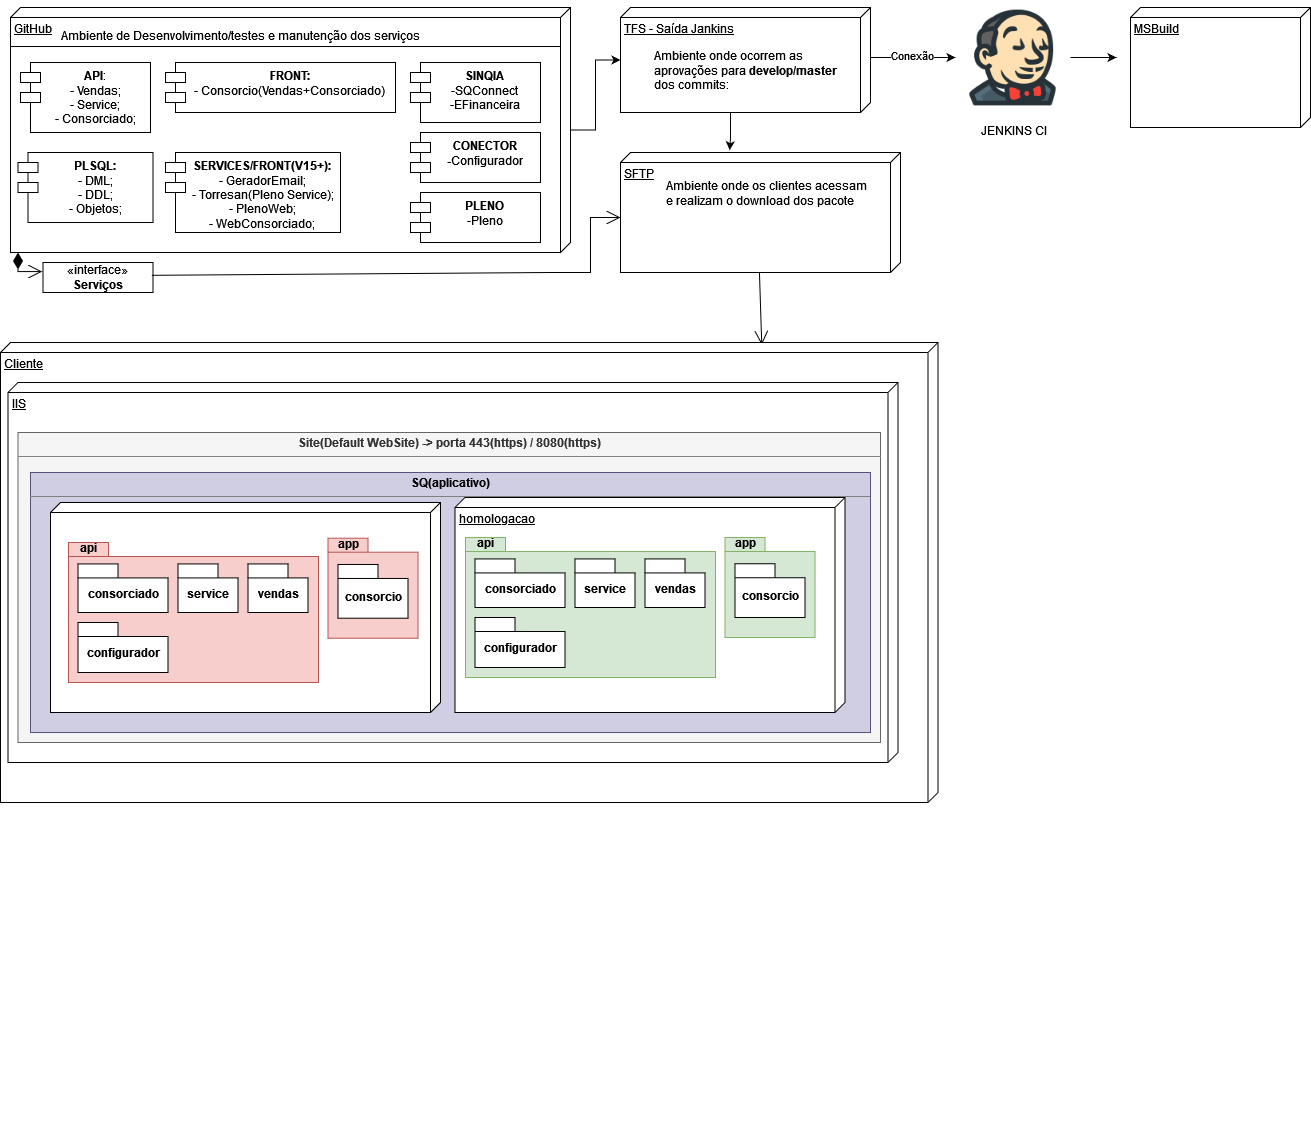

The diagram above was exported from draw.io. Its source (the exported page's mxGraphModel, read from the mxfile embedded in the PNG):
<mxGraphModel dx="2395" dy="637" grid="1" gridSize="10" guides="1" tooltips="1" connect="1" arrows="1" fold="1" page="0" pageScale="1" pageWidth="850" pageHeight="1100" background="none" math="0" shadow="0">
  <root>
    <mxCell id="0" />
    <mxCell id="1" parent="0" />
    <mxCell id="seHQz-g_yBxZSq4F3TzZ-1" value="&lt;div&gt;SFTP&lt;/div&gt;&lt;div&gt;&lt;br&gt;&lt;/div&gt;" style="verticalAlign=top;align=left;spacingTop=8;spacingLeft=2;spacingRight=12;shape=cube;size=10;direction=south;fontStyle=4;html=1;whiteSpace=wrap;" parent="1" vertex="1">
      <mxGeometry x="-230" y="160" width="280" height="120" as="geometry" />
    </mxCell>
    <mxCell id="seHQz-g_yBxZSq4F3TzZ-20" value="" style="edgeStyle=orthogonalEdgeStyle;rounded=0;orthogonalLoop=1;jettySize=auto;html=1;" parent="1" source="seHQz-g_yBxZSq4F3TzZ-3" edge="1">
      <mxGeometry relative="1" as="geometry">
        <mxPoint x="-340" y="100" as="targetPoint" />
        <Array as="points">
          <mxPoint x="-380" y="100" />
          <mxPoint x="-380" y="100" />
        </Array>
      </mxGeometry>
    </mxCell>
    <mxCell id="9Gi0rN5meQviHhKtLxZ6-5" value="" style="edgeStyle=orthogonalEdgeStyle;rounded=0;orthogonalLoop=1;jettySize=auto;html=1;" parent="1" source="seHQz-g_yBxZSq4F3TzZ-3" target="seHQz-g_yBxZSq4F3TzZ-5" edge="1">
      <mxGeometry relative="1" as="geometry" />
    </mxCell>
    <mxCell id="seHQz-g_yBxZSq4F3TzZ-3" value="GitHub" style="verticalAlign=top;align=left;spacingTop=8;spacingLeft=2;spacingRight=12;shape=cube;size=10;direction=south;fontStyle=4;html=1;whiteSpace=wrap;" parent="1" vertex="1">
      <mxGeometry x="-840" y="15" width="560" height="245" as="geometry" />
    </mxCell>
    <mxCell id="seHQz-g_yBxZSq4F3TzZ-4" value="&lt;div&gt;&lt;b&gt;API&lt;/b&gt;:&lt;/div&gt;&lt;div&gt;- Vendas;&lt;/div&gt;&lt;div&gt; - Service;&lt;/div&gt;&lt;div&gt;- Consorciado;&lt;/div&gt;" style="shape=module;align=left;spacingLeft=20;align=center;verticalAlign=top;whiteSpace=wrap;html=1;" parent="1" vertex="1">
      <mxGeometry x="-830" y="70" width="130" height="70" as="geometry" />
    </mxCell>
    <mxCell id="seHQz-g_yBxZSq4F3TzZ-23" value="" style="edgeStyle=orthogonalEdgeStyle;rounded=0;orthogonalLoop=1;jettySize=auto;html=1;entryX=-0.019;entryY=0.61;entryDx=0;entryDy=0;entryPerimeter=0;" parent="1" source="seHQz-g_yBxZSq4F3TzZ-5" target="seHQz-g_yBxZSq4F3TzZ-1" edge="1">
      <mxGeometry relative="1" as="geometry">
        <mxPoint x="-105" y="160" as="targetPoint" />
        <Array as="points">
          <mxPoint x="-120" y="145" />
          <mxPoint x="-121" y="145" />
        </Array>
      </mxGeometry>
    </mxCell>
    <mxCell id="WucWT8gpjoSjoJIuRZn4-17" value="" style="edgeStyle=orthogonalEdgeStyle;rounded=0;orthogonalLoop=1;jettySize=auto;html=1;" parent="1" source="seHQz-g_yBxZSq4F3TzZ-5" target="WucWT8gpjoSjoJIuRZn4-12" edge="1">
      <mxGeometry relative="1" as="geometry">
        <Array as="points">
          <mxPoint x="70" y="65" />
          <mxPoint x="70" y="65" />
        </Array>
      </mxGeometry>
    </mxCell>
    <mxCell id="WucWT8gpjoSjoJIuRZn4-18" value="Conexão" style="edgeLabel;html=1;align=center;verticalAlign=middle;resizable=0;points=[];" parent="WucWT8gpjoSjoJIuRZn4-17" vertex="1" connectable="0">
      <mxGeometry x="-0.14" y="-1" relative="1" as="geometry">
        <mxPoint x="5" y="-3" as="offset" />
      </mxGeometry>
    </mxCell>
    <mxCell id="seHQz-g_yBxZSq4F3TzZ-5" value="TFS - Saída Jankins" style="verticalAlign=top;align=left;spacingTop=8;spacingLeft=2;spacingRight=12;shape=cube;size=10;direction=south;fontStyle=4;html=1;whiteSpace=wrap;" parent="1" vertex="1">
      <mxGeometry x="-230" y="15" width="250" height="105" as="geometry" />
    </mxCell>
    <mxCell id="seHQz-g_yBxZSq4F3TzZ-6" value="&lt;div&gt;&lt;b&gt;FRONT:&lt;/b&gt;&lt;/div&gt;&lt;div&gt;- Consorcio(Vendas+Consorciado)&lt;br&gt;&lt;/div&gt;" style="shape=module;align=left;spacingLeft=20;align=center;verticalAlign=top;whiteSpace=wrap;html=1;" parent="1" vertex="1">
      <mxGeometry x="-685" y="70" width="230" height="50" as="geometry" />
    </mxCell>
    <mxCell id="seHQz-g_yBxZSq4F3TzZ-7" value="&lt;b&gt;PLSQL:&lt;/b&gt;&lt;br&gt;&lt;div&gt;- DML;&lt;/div&gt;&lt;div&gt;- DDL;&lt;/div&gt;&lt;div&gt;- Objetos;&lt;br&gt;&lt;/div&gt;" style="shape=module;align=left;spacingLeft=20;align=center;verticalAlign=top;whiteSpace=wrap;html=1;" parent="1" vertex="1">
      <mxGeometry x="-832.5" y="160" width="135" height="70" as="geometry" />
    </mxCell>
    <mxCell id="seHQz-g_yBxZSq4F3TzZ-8" value="&lt;b&gt;SERVICES/FRONT(V15+):&lt;/b&gt;&lt;br&gt;&lt;div&gt;- GeradorEmail;&lt;/div&gt;&lt;div&gt;- Torresan(Pleno Service);&lt;/div&gt;&lt;div&gt;- PlenoWeb;&lt;/div&gt;&lt;div&gt;- WebConsorciado;&lt;br&gt;&lt;/div&gt;" style="shape=module;align=left;spacingLeft=20;align=center;verticalAlign=top;whiteSpace=wrap;html=1;" parent="1" vertex="1">
      <mxGeometry x="-685" y="160" width="175" height="80" as="geometry" />
    </mxCell>
    <mxCell id="seHQz-g_yBxZSq4F3TzZ-9" value="Ambiente de Desenvolvimento/testes e manutenção dos serviços " style="text;strokeColor=none;fillColor=none;align=left;verticalAlign=top;spacingLeft=4;spacingRight=4;overflow=hidden;rotatable=0;points=[[0,0.5],[1,0.5]];portConstraint=eastwest;whiteSpace=wrap;html=1;" parent="1" vertex="1">
      <mxGeometry x="-795" y="30" width="370" height="40" as="geometry" />
    </mxCell>
    <mxCell id="seHQz-g_yBxZSq4F3TzZ-15" value="" style="line;strokeWidth=1;fillColor=none;align=left;verticalAlign=middle;spacingTop=-1;spacingLeft=3;spacingRight=3;rotatable=0;labelPosition=right;points=[];portConstraint=eastwest;strokeColor=inherit;" parent="1" vertex="1">
      <mxGeometry x="-840" y="50" width="550" height="8" as="geometry" />
    </mxCell>
    <mxCell id="seHQz-g_yBxZSq4F3TzZ-18" value="&lt;div&gt;Ambiente onde ocorrem as aprovações para &lt;b&gt;develop/master&lt;/b&gt; dos commits:&lt;br&gt;&lt;/div&gt;" style="text;strokeColor=none;fillColor=none;align=left;verticalAlign=top;spacingLeft=4;spacingRight=4;overflow=hidden;rotatable=0;points=[[0,0.5],[1,0.5]];portConstraint=eastwest;whiteSpace=wrap;html=1;" parent="1" vertex="1">
      <mxGeometry x="-202" y="50" width="202.5" height="60" as="geometry" />
    </mxCell>
    <mxCell id="seHQz-g_yBxZSq4F3TzZ-21" value="&lt;div&gt;Ambiente onde os clientes acessam e realizam o download dos pacote&lt;/div&gt;&lt;div&gt;&lt;br&gt; &lt;/div&gt;" style="text;strokeColor=none;fillColor=none;align=left;verticalAlign=top;spacingLeft=4;spacingRight=4;overflow=hidden;rotatable=0;points=[[0,0.5],[1,0.5]];portConstraint=eastwest;whiteSpace=wrap;html=1;" parent="1" vertex="1">
      <mxGeometry x="-190" y="180" width="220" height="60" as="geometry" />
    </mxCell>
    <mxCell id="seHQz-g_yBxZSq4F3TzZ-25" value="&lt;div&gt;«interface»&lt;b&gt;&lt;br&gt;&lt;/b&gt;&lt;/div&gt;&lt;div&gt;&lt;b&gt;Serviços&lt;/b&gt;&lt;/div&gt;" style="html=1;whiteSpace=wrap;" parent="1" vertex="1">
      <mxGeometry x="-807.5" y="270" width="110" height="30" as="geometry" />
    </mxCell>
    <mxCell id="seHQz-g_yBxZSq4F3TzZ-36" value="" style="endArrow=open;html=1;endSize=12;startArrow=diamondThin;startSize=14;startFill=1;edgeStyle=orthogonalEdgeStyle;align=left;verticalAlign=bottom;rounded=0;entryX=-0.007;entryY=0.303;entryDx=0;entryDy=0;entryPerimeter=0;" parent="1" target="seHQz-g_yBxZSq4F3TzZ-25" edge="1">
      <mxGeometry x="-1" y="3" relative="1" as="geometry">
        <mxPoint x="-832.5" y="260" as="sourcePoint" />
        <mxPoint x="-832.5" y="320" as="targetPoint" />
        <Array as="points">
          <mxPoint x="-832" y="279" />
        </Array>
      </mxGeometry>
    </mxCell>
    <mxCell id="seHQz-g_yBxZSq4F3TzZ-38" value="" style="endArrow=open;endFill=1;endSize=12;html=1;rounded=0;exitX=0.988;exitY=0.427;exitDx=0;exitDy=0;exitPerimeter=0;entryX=0;entryY=0;entryDx=65;entryDy=280;entryPerimeter=0;" parent="1" source="seHQz-g_yBxZSq4F3TzZ-25" target="seHQz-g_yBxZSq4F3TzZ-1" edge="1">
      <mxGeometry width="160" relative="1" as="geometry">
        <mxPoint x="-530" y="280" as="sourcePoint" />
        <mxPoint x="-370" y="280" as="targetPoint" />
        <Array as="points">
          <mxPoint x="-300" y="280" />
          <mxPoint x="-260" y="280" />
          <mxPoint x="-260" y="225" />
        </Array>
      </mxGeometry>
    </mxCell>
    <mxCell id="seHQz-g_yBxZSq4F3TzZ-50" value="&lt;div&gt;&lt;b&gt;CONECTOR&lt;/b&gt;&lt;br&gt;&lt;/div&gt;&lt;div&gt;&lt;b&gt;-&lt;/b&gt;Configurador&lt;br&gt;&lt;/div&gt;" style="shape=module;align=left;spacingLeft=20;align=center;verticalAlign=top;whiteSpace=wrap;html=1;" parent="1" vertex="1">
      <mxGeometry x="-440" y="140" width="130" height="50" as="geometry" />
    </mxCell>
    <mxCell id="seHQz-g_yBxZSq4F3TzZ-51" value="" style="endArrow=open;endFill=1;endSize=12;html=1;rounded=0;exitX=1.007;exitY=0.629;exitDx=0;exitDy=0;exitPerimeter=0;entryX=0.005;entryY=0.188;entryDx=0;entryDy=0;entryPerimeter=0;" parent="1" target="seHQz-g_yBxZSq4F3TzZ-41" edge="1">
      <mxGeometry width="160" relative="1" as="geometry">
        <mxPoint x="-91.05999999999989" y="279.99999999999983" as="sourcePoint" />
        <mxPoint x="-90" y="359" as="targetPoint" />
        <Array as="points" />
      </mxGeometry>
    </mxCell>
    <mxCell id="9Gi0rN5meQviHhKtLxZ6-1" value="&lt;div&gt;&lt;b&gt;SINQIA&lt;/b&gt;&lt;br&gt;&lt;/div&gt;&lt;div&gt;-SQConnect&lt;/div&gt;&lt;div&gt;-EFinanceira&lt;b&gt;&lt;br&gt;&lt;/b&gt;&lt;/div&gt;" style="shape=module;align=left;spacingLeft=20;align=center;verticalAlign=top;whiteSpace=wrap;html=1;" parent="1" vertex="1">
      <mxGeometry x="-440" y="70" width="130" height="60" as="geometry" />
    </mxCell>
    <mxCell id="9Gi0rN5meQviHhKtLxZ6-7" value="&lt;div&gt;&lt;b&gt;PLENO&lt;/b&gt;&lt;br&gt;&lt;/div&gt;&lt;div&gt;-Pleno&lt;br&gt;&lt;/div&gt;" style="shape=module;align=left;spacingLeft=20;align=center;verticalAlign=top;whiteSpace=wrap;html=1;" parent="1" vertex="1">
      <mxGeometry x="-440" y="200" width="130" height="50" as="geometry" />
    </mxCell>
    <mxCell id="WucWT8gpjoSjoJIuRZn4-16" value="" style="group" parent="1" vertex="1" connectable="0">
      <mxGeometry x="105" y="7.5" width="115" height="145" as="geometry" />
    </mxCell>
    <mxCell id="WucWT8gpjoSjoJIuRZn4-12" value="" style="shape=image;verticalLabelPosition=bottom;labelBackgroundColor=default;verticalAlign=top;aspect=fixed;imageAspect=0;image=data:image/png,(base64 omitted: 9020 chars);" parent="WucWT8gpjoSjoJIuRZn4-16" vertex="1">
      <mxGeometry width="115" height="115" as="geometry" />
    </mxCell>
    <mxCell id="WucWT8gpjoSjoJIuRZn4-15" value="JENKINS CI" style="text;html=1;align=center;verticalAlign=middle;resizable=0;points=[];autosize=1;strokeColor=none;fillColor=none;" parent="WucWT8gpjoSjoJIuRZn4-16" vertex="1">
      <mxGeometry x="12.5" y="115" width="90" height="30" as="geometry" />
    </mxCell>
    <mxCell id="WucWT8gpjoSjoJIuRZn4-20" value="" style="edgeStyle=orthogonalEdgeStyle;rounded=0;orthogonalLoop=1;jettySize=auto;html=1;" parent="1" source="WucWT8gpjoSjoJIuRZn4-12" edge="1">
      <mxGeometry relative="1" as="geometry">
        <mxPoint x="266" y="65" as="targetPoint" />
      </mxGeometry>
    </mxCell>
    <mxCell id="WucWT8gpjoSjoJIuRZn4-21" value="MSBuild" style="verticalAlign=top;align=left;spacingTop=8;spacingLeft=2;spacingRight=12;shape=cube;size=10;direction=south;fontStyle=4;html=1;whiteSpace=wrap;" parent="1" vertex="1">
      <mxGeometry x="280" y="15" width="180" height="120" as="geometry" />
    </mxCell>
    <mxCell id="H3jGhHmEJg-CIe4PAIWT-50" value="" style="group" parent="1" vertex="1" connectable="0">
      <mxGeometry x="-850" y="350" width="937.5" height="790" as="geometry" />
    </mxCell>
    <mxCell id="seHQz-g_yBxZSq4F3TzZ-41" value="Cliente" style="verticalAlign=top;align=left;spacingTop=8;spacingLeft=2;spacingRight=12;shape=cube;size=10;direction=south;fontStyle=4;html=1;whiteSpace=wrap;" parent="H3jGhHmEJg-CIe4PAIWT-50" vertex="1">
      <mxGeometry width="937.5" height="460" as="geometry" />
    </mxCell>
    <mxCell id="seHQz-g_yBxZSq4F3TzZ-44" value="IIS" style="verticalAlign=top;align=left;spacingTop=8;spacingLeft=2;spacingRight=12;shape=cube;size=10;direction=south;fontStyle=4;html=1;whiteSpace=wrap;" parent="H3jGhHmEJg-CIe4PAIWT-50" vertex="1">
      <mxGeometry x="7.5" y="40" width="890" height="380" as="geometry" />
    </mxCell>
    <mxCell id="H3jGhHmEJg-CIe4PAIWT-3" value="&lt;p style=&quot;margin:0px;margin-top:4px;text-align:center;&quot;&gt;&lt;b&gt;Site(Default WebSite) -&amp;gt; porta 443(https) / 8080(https)&lt;br&gt;&lt;/b&gt;&lt;/p&gt;&lt;hr size=&quot;1&quot;&gt;&lt;div style=&quot;height:2px;&quot;&gt;&lt;/div&gt;" style="verticalAlign=top;align=left;overflow=fill;fontSize=12;fontFamily=Helvetica;html=1;whiteSpace=wrap;fillColor=#f5f5f5;fontColor=#333333;strokeColor=#666666;" parent="H3jGhHmEJg-CIe4PAIWT-50" vertex="1">
      <mxGeometry x="17.5" y="90" width="862.5" height="310" as="geometry" />
    </mxCell>
    <mxCell id="maiSjv0OAAnS9BQjcpE5-17" value="&lt;p style=&quot;margin:0px;margin-top:4px;text-align:center;&quot;&gt;&lt;b&gt;SQ(aplicativo)&lt;/b&gt;&lt;/p&gt;&lt;hr size=&quot;1&quot;&gt;&lt;div style=&quot;height:2px;&quot;&gt;&lt;/div&gt;" style="verticalAlign=top;align=left;overflow=fill;fontSize=12;fontFamily=Helvetica;html=1;whiteSpace=wrap;fillColor=#d0cee2;strokeColor=#56517e;" parent="H3jGhHmEJg-CIe4PAIWT-50" vertex="1">
      <mxGeometry x="30" y="130" width="840" height="260" as="geometry" />
    </mxCell>
    <mxCell id="maiSjv0OAAnS9BQjcpE5-2" value="" style="group" parent="H3jGhHmEJg-CIe4PAIWT-50" vertex="1" connectable="0">
      <mxGeometry x="50" y="160" width="407.5" height="210" as="geometry" />
    </mxCell>
    <mxCell id="H3jGhHmEJg-CIe4PAIWT-12" value="" style="verticalAlign=top;align=left;spacingTop=8;spacingLeft=2;spacingRight=12;shape=cube;size=10;direction=south;fontStyle=4;html=1;whiteSpace=wrap;" parent="maiSjv0OAAnS9BQjcpE5-2" vertex="1">
      <mxGeometry width="390" height="210" as="geometry" />
    </mxCell>
    <mxCell id="H3jGhHmEJg-CIe4PAIWT-23" value="" style="group" parent="maiSjv0OAAnS9BQjcpE5-2" vertex="1" connectable="0">
      <mxGeometry x="277.5" y="55.70999999999998" width="130" height="80" as="geometry" />
    </mxCell>
    <mxCell id="H3jGhHmEJg-CIe4PAIWT-24" value="" style="group" parent="H3jGhHmEJg-CIe4PAIWT-23" vertex="1" connectable="0">
      <mxGeometry y="-20" width="90" height="100" as="geometry" />
    </mxCell>
    <mxCell id="H3jGhHmEJg-CIe4PAIWT-25" value="" style="shape=folder;fontStyle=1;spacingTop=10;tabWidth=40;tabHeight=14;tabPosition=left;html=1;whiteSpace=wrap;fillColor=#f8cecc;strokeColor=#b85450;" parent="H3jGhHmEJg-CIe4PAIWT-24" vertex="1">
      <mxGeometry width="90" height="100" as="geometry" />
    </mxCell>
    <mxCell id="H3jGhHmEJg-CIe4PAIWT-26" value="consorcio" style="shape=folder;fontStyle=1;spacingTop=10;tabWidth=40;tabHeight=14;tabPosition=left;html=1;whiteSpace=wrap;" parent="H3jGhHmEJg-CIe4PAIWT-24" vertex="1">
      <mxGeometry x="10" y="26.25" width="70" height="53.75" as="geometry" />
    </mxCell>
    <mxCell id="H3jGhHmEJg-CIe4PAIWT-27" value="app" style="text;align=center;fontStyle=1;verticalAlign=middle;spacingLeft=3;spacingRight=3;strokeColor=none;rotatable=0;points=[[0,0.5],[1,0.5]];portConstraint=eastwest;html=1;" parent="H3jGhHmEJg-CIe4PAIWT-24" vertex="1">
      <mxGeometry width="40" height="10" as="geometry" />
    </mxCell>
    <mxCell id="H3jGhHmEJg-CIe4PAIWT-13" value="" style="group;" parent="maiSjv0OAAnS9BQjcpE5-2" vertex="1" connectable="0">
      <mxGeometry x="17.5" y="40" width="250.5" height="150" as="geometry" />
    </mxCell>
    <mxCell id="H3jGhHmEJg-CIe4PAIWT-4" value="" style="shape=folder;fontStyle=1;spacingTop=10;tabWidth=40;tabHeight=14;tabPosition=left;html=1;whiteSpace=wrap;fillColor=#f8cecc;strokeColor=#b85450;" parent="H3jGhHmEJg-CIe4PAIWT-13" vertex="1">
      <mxGeometry x="0.5" width="250" height="140" as="geometry" />
    </mxCell>
    <mxCell id="9Gi0rN5meQviHhKtLxZ6-3" value="consorciado" style="shape=folder;fontStyle=1;spacingTop=10;tabWidth=40;tabHeight=14;tabPosition=left;html=1;whiteSpace=wrap;" parent="H3jGhHmEJg-CIe4PAIWT-13" vertex="1">
      <mxGeometry x="10" y="21.43" width="90" height="48.57" as="geometry" />
    </mxCell>
    <mxCell id="9Gi0rN5meQviHhKtLxZ6-2" value="service" style="shape=folder;fontStyle=1;spacingTop=10;tabWidth=40;tabHeight=14;tabPosition=left;html=1;whiteSpace=wrap;" parent="H3jGhHmEJg-CIe4PAIWT-13" vertex="1">
      <mxGeometry x="110" y="21.43" width="60" height="48.57" as="geometry" />
    </mxCell>
    <mxCell id="9Gi0rN5meQviHhKtLxZ6-4" value="vendas" style="shape=folder;fontStyle=1;spacingTop=10;tabWidth=40;tabHeight=14;tabPosition=left;html=1;whiteSpace=wrap;" parent="H3jGhHmEJg-CIe4PAIWT-13" vertex="1">
      <mxGeometry x="180" y="21.43" width="60" height="48.57" as="geometry" />
    </mxCell>
    <mxCell id="H3jGhHmEJg-CIe4PAIWT-28" value="configurador" style="shape=folder;fontStyle=1;spacingTop=10;tabWidth=40;tabHeight=14;tabPosition=left;html=1;whiteSpace=wrap;" parent="H3jGhHmEJg-CIe4PAIWT-13" vertex="1">
      <mxGeometry x="10" y="80" width="90" height="50" as="geometry" />
    </mxCell>
    <mxCell id="H3jGhHmEJg-CIe4PAIWT-5" value="api" style="text;align=center;fontStyle=1;verticalAlign=middle;spacingLeft=3;spacingRight=3;strokeColor=none;rotatable=0;points=[[0,0.5],[1,0.5]];portConstraint=eastwest;html=1;" parent="H3jGhHmEJg-CIe4PAIWT-13" vertex="1">
      <mxGeometry width="40" height="10" as="geometry" />
    </mxCell>
    <mxCell id="LF8wiB6nTRBtbT9AXDk0-1" value="" style="group" parent="H3jGhHmEJg-CIe4PAIWT-50" vertex="1" connectable="0">
      <mxGeometry x="454.5" y="155" width="400" height="215" as="geometry" />
    </mxCell>
    <mxCell id="H3jGhHmEJg-CIe4PAIWT-37" value="homologacao" style="verticalAlign=top;align=left;spacingTop=8;spacingLeft=2;spacingRight=12;shape=cube;size=10;direction=south;fontStyle=4;html=1;whiteSpace=wrap;" parent="LF8wiB6nTRBtbT9AXDk0-1" vertex="1">
      <mxGeometry width="390" height="215" as="geometry" />
    </mxCell>
    <mxCell id="H3jGhHmEJg-CIe4PAIWT-38" value="" style="group" parent="LF8wiB6nTRBtbT9AXDk0-1" vertex="1" connectable="0">
      <mxGeometry x="10" y="40" width="250.5" height="150" as="geometry" />
    </mxCell>
    <mxCell id="H3jGhHmEJg-CIe4PAIWT-39" value="" style="shape=folder;fontStyle=1;spacingTop=10;tabWidth=40;tabHeight=14;tabPosition=left;html=1;whiteSpace=wrap;fillColor=#d5e8d4;strokeColor=#82b366;" parent="H3jGhHmEJg-CIe4PAIWT-38" vertex="1">
      <mxGeometry x="0.5" width="250" height="140" as="geometry" />
    </mxCell>
    <mxCell id="H3jGhHmEJg-CIe4PAIWT-40" value="consorciado" style="shape=folder;fontStyle=1;spacingTop=10;tabWidth=40;tabHeight=14;tabPosition=left;html=1;whiteSpace=wrap;" parent="H3jGhHmEJg-CIe4PAIWT-38" vertex="1">
      <mxGeometry x="10" y="21.43" width="90" height="48.57" as="geometry" />
    </mxCell>
    <mxCell id="H3jGhHmEJg-CIe4PAIWT-41" value="service" style="shape=folder;fontStyle=1;spacingTop=10;tabWidth=40;tabHeight=14;tabPosition=left;html=1;whiteSpace=wrap;" parent="H3jGhHmEJg-CIe4PAIWT-38" vertex="1">
      <mxGeometry x="110" y="21.43" width="60" height="48.57" as="geometry" />
    </mxCell>
    <mxCell id="H3jGhHmEJg-CIe4PAIWT-42" value="vendas" style="shape=folder;fontStyle=1;spacingTop=10;tabWidth=40;tabHeight=14;tabPosition=left;html=1;whiteSpace=wrap;" parent="H3jGhHmEJg-CIe4PAIWT-38" vertex="1">
      <mxGeometry x="180" y="21.43" width="60" height="48.57" as="geometry" />
    </mxCell>
    <mxCell id="H3jGhHmEJg-CIe4PAIWT-43" value="configurador" style="shape=folder;fontStyle=1;spacingTop=10;tabWidth=40;tabHeight=14;tabPosition=left;html=1;whiteSpace=wrap;" parent="H3jGhHmEJg-CIe4PAIWT-38" vertex="1">
      <mxGeometry x="10" y="80" width="90" height="50" as="geometry" />
    </mxCell>
    <mxCell id="H3jGhHmEJg-CIe4PAIWT-44" value="api" style="text;align=center;fontStyle=1;verticalAlign=middle;spacingLeft=3;spacingRight=3;strokeColor=none;rotatable=0;points=[[0,0.5],[1,0.5]];portConstraint=eastwest;html=1;" parent="H3jGhHmEJg-CIe4PAIWT-38" vertex="1">
      <mxGeometry width="40" height="10" as="geometry" />
    </mxCell>
    <mxCell id="H3jGhHmEJg-CIe4PAIWT-45" value="" style="group" parent="LF8wiB6nTRBtbT9AXDk0-1" vertex="1" connectable="0">
      <mxGeometry x="270" y="60" width="130" height="80" as="geometry" />
    </mxCell>
    <mxCell id="H3jGhHmEJg-CIe4PAIWT-46" value="" style="group" parent="H3jGhHmEJg-CIe4PAIWT-45" vertex="1" connectable="0">
      <mxGeometry y="-20" width="90" height="100" as="geometry" />
    </mxCell>
    <mxCell id="H3jGhHmEJg-CIe4PAIWT-47" value="" style="shape=folder;fontStyle=1;spacingTop=10;tabWidth=40;tabHeight=14;tabPosition=left;html=1;whiteSpace=wrap;fillColor=#d5e8d4;strokeColor=#82b366;" parent="H3jGhHmEJg-CIe4PAIWT-46" vertex="1">
      <mxGeometry width="90" height="100" as="geometry" />
    </mxCell>
    <mxCell id="H3jGhHmEJg-CIe4PAIWT-48" value="consorcio" style="shape=folder;fontStyle=1;spacingTop=10;tabWidth=40;tabHeight=14;tabPosition=left;html=1;whiteSpace=wrap;" parent="H3jGhHmEJg-CIe4PAIWT-46" vertex="1">
      <mxGeometry x="10" y="26.25" width="70" height="53.75" as="geometry" />
    </mxCell>
    <mxCell id="H3jGhHmEJg-CIe4PAIWT-49" value="app" style="text;align=center;fontStyle=1;verticalAlign=middle;spacingLeft=3;spacingRight=3;strokeColor=none;rotatable=0;points=[[0,0.5],[1,0.5]];portConstraint=eastwest;html=1;" parent="H3jGhHmEJg-CIe4PAIWT-46" vertex="1">
      <mxGeometry width="40" height="10" as="geometry" />
    </mxCell>
  </root>
</mxGraphModel>